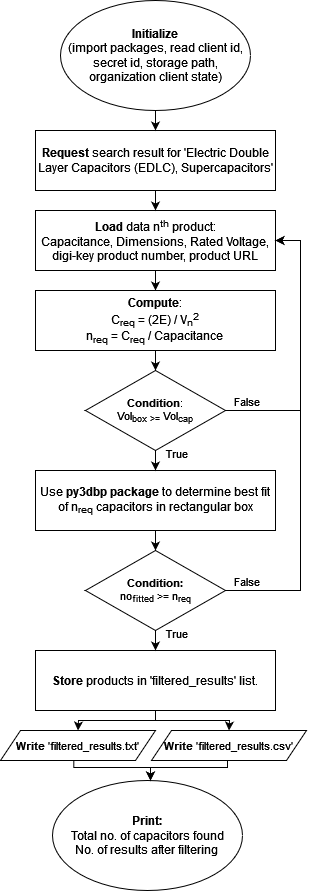

The diagram above was exported from draw.io. Its source (the exported page's mxGraphModel, read from the mxfile embedded in the PNG):
<mxGraphModel dx="1434" dy="1854" grid="1" gridSize="10" guides="0" tooltips="1" connect="1" arrows="1" fold="1" page="1" pageScale="1" pageWidth="850" pageHeight="1100" math="0" shadow="0">
  <root>
    <mxCell id="0" />
    <mxCell id="1" parent="0" />
    <mxCell id="eifweKB2CZex5rApsCjX-1" value="&lt;div&gt;&lt;b&gt;Initialize &lt;/b&gt;&lt;br&gt;&lt;/div&gt;&lt;div&gt;(import packages, read client id, secret id, storage path, organization client state)&lt;/div&gt;" style="ellipse;whiteSpace=wrap;html=1;flipH=0;" parent="1" vertex="1">
      <mxGeometry x="240" y="-110" width="190" height="110" as="geometry" />
    </mxCell>
    <mxCell id="eifweKB2CZex5rApsCjX-2" value="&lt;b&gt;Request &lt;/b&gt;search result for 'Electric Double Layer Capacitors (EDLC), Supercapacitors'" style="rounded=0;whiteSpace=wrap;html=1;flipH=0;" parent="1" vertex="1">
      <mxGeometry x="215" y="20" width="240" height="60" as="geometry" />
    </mxCell>
    <mxCell id="eifweKB2CZex5rApsCjX-5" value="" style="endArrow=classic;html=1;rounded=0;entryX=0.5;entryY=0;entryDx=0;entryDy=0;exitX=0.5;exitY=1;exitDx=0;exitDy=0;" parent="1" source="eifweKB2CZex5rApsCjX-1" target="eifweKB2CZex5rApsCjX-2" edge="1">
      <mxGeometry width="50" height="50" relative="1" as="geometry">
        <mxPoint x="300" y="310" as="sourcePoint" />
        <mxPoint x="350" y="260" as="targetPoint" />
      </mxGeometry>
    </mxCell>
    <mxCell id="eifweKB2CZex5rApsCjX-8" value="" style="endArrow=classic;html=1;rounded=0;" parent="1" source="alcFgLkA0J8u1fvYDWQK-1" target="alcFgLkA0J8u1fvYDWQK-9" edge="1">
      <mxGeometry width="50" height="50" relative="1" as="geometry">
        <mxPoint x="345" y="150" as="sourcePoint" />
        <mxPoint x="333.4375" y="180" as="targetPoint" />
      </mxGeometry>
    </mxCell>
    <mxCell id="eifweKB2CZex5rApsCjX-16" value="&lt;b&gt;Store &lt;/b&gt;products in 'filtered_results' list." style="rounded=0;whiteSpace=wrap;html=1;flipH=0;" parent="1" vertex="1">
      <mxGeometry x="215" y="540" width="240" height="60" as="geometry" />
    </mxCell>
    <mxCell id="eifweKB2CZex5rApsCjX-19" value="" style="endArrow=classic;html=1;rounded=0;exitX=0.5;exitY=1;exitDx=0;exitDy=0;entryX=0.5;entryY=0;entryDx=0;entryDy=0;" parent="1" source="eifweKB2CZex5rApsCjX-16" target="alcFgLkA0J8u1fvYDWQK-31" edge="1">
      <mxGeometry width="50" height="50" relative="1" as="geometry">
        <mxPoint x="330" y="620" as="sourcePoint" />
        <mxPoint x="340" y="650" as="targetPoint" />
        <Array as="points">
          <mxPoint x="335" y="610" />
          <mxPoint x="300" y="610" />
          <mxPoint x="258" y="610" />
        </Array>
      </mxGeometry>
    </mxCell>
    <mxCell id="eifweKB2CZex5rApsCjX-24" value="&lt;div&gt;&lt;b&gt;Print:&lt;/b&gt;&lt;/div&gt;&lt;div&gt;Total no. of capacitors found&lt;/div&gt;&lt;div&gt;No. of results after filtering&lt;br&gt;&lt;/div&gt;" style="ellipse;whiteSpace=wrap;html=1;flipH=0;" parent="1" vertex="1">
      <mxGeometry x="232" y="670" width="190" height="110" as="geometry" />
    </mxCell>
    <mxCell id="alcFgLkA0J8u1fvYDWQK-1" value="&lt;div&gt;&lt;b&gt;Load &lt;/b&gt;data n&lt;sup&gt;th&lt;/sup&gt; product:&lt;/div&gt;&lt;div&gt;Capacitance, Dimensions, Rated Voltage, digi-key product number, product URL &lt;br&gt;&lt;/div&gt;" style="rounded=0;whiteSpace=wrap;html=1;flipH=0;" parent="1" vertex="1">
      <mxGeometry x="215" y="100" width="240" height="60" as="geometry" />
    </mxCell>
    <mxCell id="alcFgLkA0J8u1fvYDWQK-5" value="" style="endArrow=classic;html=1;rounded=0;" parent="1" source="eifweKB2CZex5rApsCjX-2" target="alcFgLkA0J8u1fvYDWQK-1" edge="1">
      <mxGeometry width="50" height="50" relative="1" as="geometry">
        <mxPoint x="334.88" y="170" as="sourcePoint" />
        <mxPoint x="334.88" y="186" as="targetPoint" />
      </mxGeometry>
    </mxCell>
    <mxCell id="alcFgLkA0J8u1fvYDWQK-8" value="" style="endArrow=classic;html=1;rounded=0;entryX=0.5;entryY=0;entryDx=0;entryDy=0;" parent="1" source="alcFgLkA0J8u1fvYDWQK-9" target="alcFgLkA0J8u1fvYDWQK-15" edge="1">
      <mxGeometry width="50" height="50" relative="1" as="geometry">
        <mxPoint x="333.25" y="240" as="sourcePoint" />
        <mxPoint x="335" y="260" as="targetPoint" />
      </mxGeometry>
    </mxCell>
    <mxCell id="alcFgLkA0J8u1fvYDWQK-9" value="&lt;div&gt;&lt;b&gt;Compute&lt;/b&gt;:&lt;/div&gt;&lt;div&gt;C&lt;sub&gt;req&lt;/sub&gt; = (2E) / V&lt;sub&gt;n&lt;/sub&gt;&lt;sup&gt;2&lt;/sup&gt; &lt;br&gt;&lt;/div&gt;&lt;div&gt;n&lt;sub&gt;req&lt;/sub&gt; = C&lt;sub&gt;req&lt;/sub&gt; / Capacitance&lt;br&gt;&lt;/div&gt;" style="rounded=0;whiteSpace=wrap;html=1;flipH=0;" parent="1" vertex="1">
      <mxGeometry x="215" y="180" width="240" height="60" as="geometry" />
    </mxCell>
    <mxCell id="alcFgLkA0J8u1fvYDWQK-13" value="Use &lt;b&gt;py3dbp package &lt;/b&gt;to determine best fit of n&lt;sub&gt;req&lt;/sub&gt; capacitors in rectangular box " style="rounded=0;whiteSpace=wrap;html=1;flipH=0;" parent="1" vertex="1">
      <mxGeometry x="215" y="360" width="240" height="60" as="geometry" />
    </mxCell>
    <mxCell id="alcFgLkA0J8u1fvYDWQK-14" value="" style="endArrow=classic;html=1;rounded=0;exitX=0.5;exitY=1;exitDx=0;exitDy=0;entryX=0.5;entryY=0;entryDx=0;entryDy=0;" parent="1" source="alcFgLkA0J8u1fvYDWQK-13" target="alcFgLkA0J8u1fvYDWQK-23" edge="1">
      <mxGeometry width="50" height="50" relative="1" as="geometry">
        <mxPoint x="345" y="360" as="sourcePoint" />
        <mxPoint x="360" y="460" as="targetPoint" />
      </mxGeometry>
    </mxCell>
    <mxCell id="alcFgLkA0J8u1fvYDWQK-15" value="&lt;div&gt;&lt;b&gt;Condition&lt;/b&gt;:&lt;/div&gt;Vol&lt;sub&gt;box &amp;gt;= &lt;/sub&gt;Vol&lt;sub&gt;cap&lt;/sub&gt;" style="rhombus;whiteSpace=wrap;html=1;labelBackgroundColor=none;fontSize=11;flipH=0;" parent="1" vertex="1">
      <mxGeometry x="265" y="260" width="140" height="80" as="geometry" />
    </mxCell>
    <mxCell id="alcFgLkA0J8u1fvYDWQK-16" value="" style="endArrow=classic;html=1;rounded=0;fontSize=11;exitX=1;exitY=0.5;exitDx=0;exitDy=0;entryX=1;entryY=0.5;entryDx=0;entryDy=0;" parent="1" source="alcFgLkA0J8u1fvYDWQK-15" target="alcFgLkA0J8u1fvYDWQK-1" edge="1">
      <mxGeometry width="50" height="50" relative="1" as="geometry">
        <mxPoint x="210" y="460" as="sourcePoint" />
        <mxPoint x="510" y="300" as="targetPoint" />
        <Array as="points">
          <mxPoint x="480" y="300" />
          <mxPoint x="480" y="130" />
        </Array>
      </mxGeometry>
    </mxCell>
    <mxCell id="alcFgLkA0J8u1fvYDWQK-17" value="False" style="edgeLabel;html=1;align=center;verticalAlign=middle;resizable=0;points=[];fontSize=11;" parent="alcFgLkA0J8u1fvYDWQK-16" vertex="1" connectable="0">
      <mxGeometry x="0.2339" relative="1" as="geometry">
        <mxPoint x="-55" y="82" as="offset" />
      </mxGeometry>
    </mxCell>
    <mxCell id="alcFgLkA0J8u1fvYDWQK-18" value="" style="endArrow=classic;html=1;rounded=0;fontSize=11;exitX=0.5;exitY=1;exitDx=0;exitDy=0;" parent="1" source="alcFgLkA0J8u1fvYDWQK-15" target="alcFgLkA0J8u1fvYDWQK-13" edge="1">
      <mxGeometry width="50" height="50" relative="1" as="geometry">
        <mxPoint x="670" y="390" as="sourcePoint" />
        <mxPoint x="410" y="360" as="targetPoint" />
      </mxGeometry>
    </mxCell>
    <mxCell id="alcFgLkA0J8u1fvYDWQK-19" value="True" style="edgeLabel;html=1;align=center;verticalAlign=middle;resizable=0;points=[];fontSize=11;" parent="alcFgLkA0J8u1fvYDWQK-18" vertex="1" connectable="0">
      <mxGeometry x="0.2339" relative="1" as="geometry">
        <mxPoint x="20" y="-10" as="offset" />
      </mxGeometry>
    </mxCell>
    <mxCell id="alcFgLkA0J8u1fvYDWQK-23" value="&lt;div&gt;&lt;b&gt;Condition:&lt;/b&gt;&lt;/div&gt;no&lt;sub&gt;fitted&lt;/sub&gt; &amp;gt;= n&lt;sub&gt;req &lt;/sub&gt;" style="rhombus;whiteSpace=wrap;html=1;labelBackgroundColor=none;fontSize=11;flipH=0;" parent="1" vertex="1">
      <mxGeometry x="265" y="440" width="140" height="80" as="geometry" />
    </mxCell>
    <mxCell id="alcFgLkA0J8u1fvYDWQK-24" value="" style="endArrow=classic;html=1;rounded=0;fontSize=11;exitX=1;exitY=0.5;exitDx=0;exitDy=0;entryX=1;entryY=0.5;entryDx=0;entryDy=0;" parent="1" source="alcFgLkA0J8u1fvYDWQK-23" target="alcFgLkA0J8u1fvYDWQK-1" edge="1">
      <mxGeometry width="50" height="50" relative="1" as="geometry">
        <mxPoint x="360" y="660" as="sourcePoint" />
        <mxPoint x="500" y="490" as="targetPoint" />
        <Array as="points">
          <mxPoint x="480" y="480" />
          <mxPoint x="480" y="400" />
          <mxPoint x="480" y="130" />
        </Array>
      </mxGeometry>
    </mxCell>
    <mxCell id="alcFgLkA0J8u1fvYDWQK-25" value="False" style="edgeLabel;html=1;align=center;verticalAlign=middle;resizable=0;points=[];fontSize=11;" parent="alcFgLkA0J8u1fvYDWQK-24" vertex="1" connectable="0">
      <mxGeometry x="0.2339" relative="1" as="geometry">
        <mxPoint x="-55" y="193" as="offset" />
      </mxGeometry>
    </mxCell>
    <mxCell id="alcFgLkA0J8u1fvYDWQK-26" value="" style="endArrow=classic;html=1;rounded=0;fontSize=11;exitX=0.5;exitY=1;exitDx=0;exitDy=0;entryX=0.5;entryY=0;entryDx=0;entryDy=0;" parent="1" source="alcFgLkA0J8u1fvYDWQK-23" target="eifweKB2CZex5rApsCjX-16" edge="1">
      <mxGeometry width="50" height="50" relative="1" as="geometry">
        <mxPoint x="820" y="590" as="sourcePoint" />
        <mxPoint x="485" y="570" as="targetPoint" />
      </mxGeometry>
    </mxCell>
    <mxCell id="alcFgLkA0J8u1fvYDWQK-27" value="True" style="edgeLabel;html=1;align=center;verticalAlign=middle;resizable=0;points=[];fontSize=11;" parent="alcFgLkA0J8u1fvYDWQK-26" vertex="1" connectable="0">
      <mxGeometry x="0.2339" relative="1" as="geometry">
        <mxPoint x="20" y="-10" as="offset" />
      </mxGeometry>
    </mxCell>
    <mxCell id="alcFgLkA0J8u1fvYDWQK-29" value="&lt;b&gt;Write &lt;/b&gt;'filtered_results.csv'" style="shape=parallelogram;perimeter=parallelogramPerimeter;whiteSpace=wrap;html=1;fixedSize=1;labelBackgroundColor=none;fontSize=11;flipH=0;" parent="1" vertex="1">
      <mxGeometry x="331" y="620" width="155" height="30" as="geometry" />
    </mxCell>
    <mxCell id="alcFgLkA0J8u1fvYDWQK-31" value="&lt;b&gt;Write &lt;/b&gt;'filtered_results.txt'" style="shape=parallelogram;perimeter=parallelogramPerimeter;whiteSpace=wrap;html=1;fixedSize=1;labelBackgroundColor=none;fontSize=11;flipH=0;" parent="1" vertex="1">
      <mxGeometry x="180" y="620" width="155" height="30" as="geometry" />
    </mxCell>
    <mxCell id="alcFgLkA0J8u1fvYDWQK-35" value="" style="edgeStyle=orthogonalEdgeStyle;rounded=0;orthogonalLoop=1;jettySize=auto;html=1;fontSize=11;exitX=0.5;exitY=1;exitDx=0;exitDy=0;" parent="1" source="alcFgLkA0J8u1fvYDWQK-29" target="eifweKB2CZex5rApsCjX-24" edge="1">
      <mxGeometry relative="1" as="geometry">
        <mxPoint x="345" y="690" as="sourcePoint" />
        <mxPoint x="330" y="686" as="targetPoint" />
        <Array as="points">
          <mxPoint x="407" y="650" />
          <mxPoint x="407" y="657" />
          <mxPoint x="330" y="657" />
        </Array>
      </mxGeometry>
    </mxCell>
    <mxCell id="alcFgLkA0J8u1fvYDWQK-36" value="" style="edgeStyle=orthogonalEdgeStyle;rounded=0;orthogonalLoop=1;jettySize=auto;html=1;fontSize=11;exitX=0.473;exitY=0.984;exitDx=0;exitDy=0;exitPerimeter=0;" parent="1" source="alcFgLkA0J8u1fvYDWQK-31" target="eifweKB2CZex5rApsCjX-24" edge="1">
      <mxGeometry relative="1" as="geometry">
        <mxPoint x="457.5" y="690" as="sourcePoint" />
        <mxPoint x="330" y="720" as="targetPoint" />
        <Array as="points">
          <mxPoint x="253" y="657" />
          <mxPoint x="330" y="657" />
        </Array>
      </mxGeometry>
    </mxCell>
    <mxCell id="alcFgLkA0J8u1fvYDWQK-37" value="" style="endArrow=classic;html=1;rounded=0;exitX=0.5;exitY=1;exitDx=0;exitDy=0;entryX=0.5;entryY=0;entryDx=0;entryDy=0;" parent="1" source="eifweKB2CZex5rApsCjX-16" target="alcFgLkA0J8u1fvYDWQK-29" edge="1">
      <mxGeometry width="50" height="50" relative="1" as="geometry">
        <mxPoint x="345" y="630" as="sourcePoint" />
        <mxPoint x="302.5" y="660" as="targetPoint" />
        <Array as="points">
          <mxPoint x="335" y="610" />
          <mxPoint x="380" y="610" />
          <mxPoint x="409" y="610" />
        </Array>
      </mxGeometry>
    </mxCell>
  </root>
</mxGraphModel>